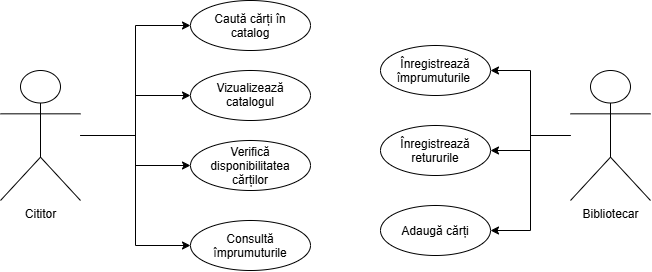

The diagram above was exported from draw.io. Its source (the exported page's mxGraphModel, read from the mxfile embedded in the PNG):
<mxGraphModel dx="869" dy="470" grid="1" gridSize="10" guides="1" tooltips="1" connect="1" arrows="1" fold="1" page="1" pageScale="1" pageWidth="850" pageHeight="1100" math="0" shadow="0">
  <root>
    <mxCell id="0" />
    <mxCell id="1" parent="0" />
    <mxCell id="JlhMksAPVPWTQJQyBdhb-15" edge="1" parent="1" source="JlhMksAPVPWTQJQyBdhb-1" style="edgeStyle=orthogonalEdgeStyle;rounded=0;orthogonalLoop=1;jettySize=auto;html=1;entryX=0;entryY=0.5;entryDx=0;entryDy=0;defaultLabelBackgroundColor=page;labelPadding=0 4;" target="JlhMksAPVPWTQJQyBdhb-3">
      <mxGeometry relative="1" as="geometry" />
    </mxCell>
    <mxCell id="JlhMksAPVPWTQJQyBdhb-16" edge="1" parent="1" source="JlhMksAPVPWTQJQyBdhb-1" style="edgeStyle=orthogonalEdgeStyle;rounded=0;orthogonalLoop=1;jettySize=auto;html=1;entryX=0;entryY=0.5;entryDx=0;entryDy=0;defaultLabelBackgroundColor=page;labelPadding=0 4;" target="JlhMksAPVPWTQJQyBdhb-9">
      <mxGeometry relative="1" as="geometry" />
    </mxCell>
    <mxCell id="JlhMksAPVPWTQJQyBdhb-17" edge="1" parent="1" source="JlhMksAPVPWTQJQyBdhb-1" style="edgeStyle=orthogonalEdgeStyle;rounded=0;orthogonalLoop=1;jettySize=auto;html=1;entryX=0;entryY=0.5;entryDx=0;entryDy=0;defaultLabelBackgroundColor=page;labelPadding=0 4;" target="JlhMksAPVPWTQJQyBdhb-4">
      <mxGeometry relative="1" as="geometry" />
    </mxCell>
    <mxCell id="JlhMksAPVPWTQJQyBdhb-18" edge="1" parent="1" source="JlhMksAPVPWTQJQyBdhb-1" style="edgeStyle=orthogonalEdgeStyle;rounded=0;orthogonalLoop=1;jettySize=auto;html=1;entryX=0;entryY=0.5;entryDx=0;entryDy=0;defaultLabelBackgroundColor=page;labelPadding=0 4;" target="JlhMksAPVPWTQJQyBdhb-14">
      <mxGeometry relative="1" as="geometry" />
    </mxCell>
    <mxCell id="JlhMksAPVPWTQJQyBdhb-1" parent="1" style="shape=umlActor;verticalLabelPosition=bottom;verticalAlign=top;html=1;outlineConnect=0;labelPerimeter=1;" value="Cititor" vertex="1">
      <mxGeometry height="130" width="80" x="100" y="130" as="geometry" />
    </mxCell>
    <mxCell id="JlhMksAPVPWTQJQyBdhb-19" edge="1" parent="1" source="JlhMksAPVPWTQJQyBdhb-2" style="edgeStyle=orthogonalEdgeStyle;rounded=0;orthogonalLoop=1;jettySize=auto;html=1;entryX=1;entryY=0.5;entryDx=0;entryDy=0;defaultLabelBackgroundColor=page;labelPadding=0 4;" target="JlhMksAPVPWTQJQyBdhb-6">
      <mxGeometry relative="1" as="geometry" />
    </mxCell>
    <mxCell id="JlhMksAPVPWTQJQyBdhb-20" edge="1" parent="1" source="JlhMksAPVPWTQJQyBdhb-2" style="edgeStyle=orthogonalEdgeStyle;rounded=0;orthogonalLoop=1;jettySize=auto;html=1;entryX=1;entryY=0.5;entryDx=0;entryDy=0;defaultLabelBackgroundColor=page;labelPadding=0 4;" target="JlhMksAPVPWTQJQyBdhb-7">
      <mxGeometry relative="1" as="geometry" />
    </mxCell>
    <mxCell id="JlhMksAPVPWTQJQyBdhb-21" edge="1" parent="1" source="JlhMksAPVPWTQJQyBdhb-2" style="edgeStyle=orthogonalEdgeStyle;rounded=0;orthogonalLoop=1;jettySize=auto;html=1;entryX=1;entryY=0.5;entryDx=0;entryDy=0;defaultLabelBackgroundColor=page;labelPadding=0 4;" target="JlhMksAPVPWTQJQyBdhb-11">
      <mxGeometry relative="1" as="geometry" />
    </mxCell>
    <mxCell id="JlhMksAPVPWTQJQyBdhb-2" parent="1" style="shape=umlActor;verticalLabelPosition=bottom;verticalAlign=top;html=1;outlineConnect=0;labelPerimeter=1;" value="Bibliotecar" vertex="1">
      <mxGeometry height="130" width="80" x="670" y="130" as="geometry" />
    </mxCell>
    <mxCell id="JlhMksAPVPWTQJQyBdhb-3" parent="1" style="ellipse;whiteSpace=wrap;html=1;shapeInside=1;" value="Caută cărți în catalog" vertex="1">
      <mxGeometry height="50" width="120" x="290" y="60" as="geometry" />
    </mxCell>
    <mxCell id="JlhMksAPVPWTQJQyBdhb-4" parent="1" style="ellipse;whiteSpace=wrap;html=1;shapeInside=1;" value="Verifică disponibilitatea cărților" vertex="1">
      <mxGeometry height="50" width="120" x="290" y="200" as="geometry" />
    </mxCell>
    <mxCell id="JlhMksAPVPWTQJQyBdhb-6" parent="1" style="ellipse;whiteSpace=wrap;html=1;shapeInside=1;" value="Înregistrează împrumuturile&amp;nbsp;" vertex="1">
      <mxGeometry height="50" width="110" x="480" y="105" as="geometry" />
    </mxCell>
    <mxCell id="JlhMksAPVPWTQJQyBdhb-7" parent="1" style="ellipse;whiteSpace=wrap;html=1;shapeInside=1;" value="Înregistrează retururile" vertex="1">
      <mxGeometry height="50" width="110" x="480" y="185" as="geometry" />
    </mxCell>
    <mxCell id="JlhMksAPVPWTQJQyBdhb-9" parent="1" style="ellipse;whiteSpace=wrap;html=1;shapeInside=1;" value="Vizualizează catalogul" vertex="1">
      <mxGeometry height="50" width="120" x="290" y="130" as="geometry" />
    </mxCell>
    <mxCell id="JlhMksAPVPWTQJQyBdhb-11" parent="1" style="ellipse;whiteSpace=wrap;html=1;shapeInside=1;" value="&lt;span style=&quot;background-color: transparent; color: light-dark(#000000, var(--ge-light-color, #ffffff)); text-decoration-line: inherit;&quot;&gt;Adaugă cărți&lt;/span&gt;" vertex="1">
      <mxGeometry height="50" width="110" x="480" y="265" as="geometry" />
    </mxCell>
    <mxCell id="JlhMksAPVPWTQJQyBdhb-14" parent="1" style="ellipse;whiteSpace=wrap;html=1;shapeInside=1;" value="Consultă împrumuturile" vertex="1">
      <mxGeometry height="50" width="120" x="290" y="280" as="geometry" />
    </mxCell>
  </root>
</mxGraphModel>